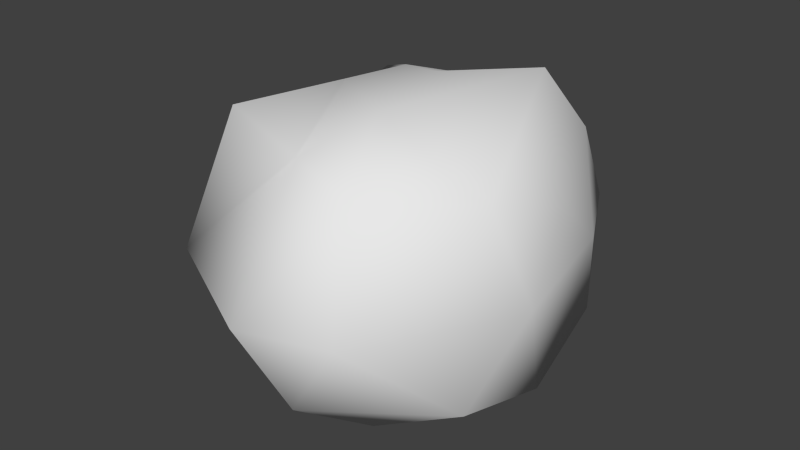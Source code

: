 # Source: StoneSize3.blend  (saved by Blender 2.67.0; exported with 4.5.12 LTS)
import bpy
from mathutils import Matrix  # noqa: F401  (used for matrix-valued properties, if any)

bpy.ops.wm.read_factory_settings(use_empty=True)
scene = bpy.context.scene
scene.name = 'Scene'

# ---- collections
col_collection_1 = bpy.data.collections.new('Collection 1'); scene.collection.children.link(col_collection_1)

# ---- world
world_world = bpy.data.worlds.new('World'); scene.world = world_world
world_world.color = (0.05088, 0.05088, 0.05088)
world_world.use_sun_shadow = False
world_world.sun_shadow_jitter_overblur = 0.0
world_world.cycles.sampling_method = 'MANUAL'
world_world.cycles.sample_map_resolution = 256

# ---- meshes
me_icosphere = bpy.data.meshes.new('Icosphere')
me_icosphere.from_pydata([(-0.002723, 0.05022, -1.425), (1.447, -1.355, -0.7921), (-0.5607, -1.442, -0.8963), (-1.278, 0.05022, -0.6375), (-0.4692, 1.596, -0.7094), (1.22, 0.925, -0.9274), (0.7782, -1.975, 1.155), (-0.8605, -1.535, 1.369), (-1.43, 1.098, 0.8895), (0.3544, 1.702, 0.7613), (1.548, -0.2152, 0.6945), (-0.002723, 0.05022, 1.425), (0.6035, -1.499, -1.213), (0.3719, -2.212, -0.7495), (-0.2343, -0.6624, -1.213), (0.6035, 0.4906, -1.213), (1.449, -0.2687, -1.11), (-1.028, -0.8259, -0.9245), (-0.752, 0.05022, -1.213), (-1.201, 0.6877, -0.8014), (-0.2343, 0.7628, -1.213), (0.5223, 1.552, -0.9889), (1.244, 0.8868, -0.1319), (1.661, -0.7575, -0.0001465), (0.835, -2.212, -0.0001464), (-0.002723, -2.484, -0.0001464), (-1.288, -1.819, -0.0001464), (-1.758, -0.6498, -0.7354), (-1.742, 0.6492, -0.3504), (-1.108, 1.546, 0.01626), (0.2783, 1.763, -0.1884), (0.8511, 1.647, -0.08012), (1.44, -1.103, 1.013), (0.06385, -1.746, 1.223), (-1.372, -0.2964, 0.6366), (-0.1924, 1.485, 0.8026), (0.9469, 1.099, 0.8219), (0.8699, 0.463, 1.542), (0.2512, -0.9786, 1.419), (-0.6005, -0.4434, 1.355), (-0.7843, 0.6106, 1.168), (0.2288, 0.7628, 1.212)], [], [(0, 12, 14), (1, 12, 16), (0, 14, 18), (0, 18, 20), (0, 20, 15), (1, 16, 23), (2, 13, 25), (3, 17, 27), (4, 19, 29), (5, 21, 31), (1, 23, 24), (2, 25, 26), (3, 27, 28), (4, 29, 30), (5, 31, 22), (6, 32, 38), (7, 33, 39), (8, 34, 40), (9, 35, 41), (10, 36, 37), (14, 13, 2), (14, 12, 13), (12, 1, 13), (16, 15, 5), (16, 12, 15), (12, 0, 15), (18, 17, 3), (18, 14, 17), (14, 2, 17), (20, 19, 4), (20, 18, 19), (18, 3, 19), (15, 21, 5), (15, 20, 21), (20, 4, 21), (23, 22, 10), (23, 16, 22), (16, 5, 22), (25, 24, 6), (25, 13, 24), (13, 1, 24), (27, 26, 7), (27, 17, 26), (17, 2, 26), (29, 28, 8), (29, 19, 28), (19, 3, 28), (31, 30, 9), (31, 21, 30), (21, 4, 30), (24, 32, 6), (24, 23, 32), (23, 10, 32), (26, 33, 7), (26, 25, 33), (25, 6, 33), (28, 34, 8), (28, 27, 34), (27, 7, 34), (30, 35, 9), (30, 29, 35), (29, 8, 35), (22, 36, 10), (22, 31, 36), (31, 9, 36), (38, 37, 11), (38, 32, 37), (32, 10, 37), (39, 38, 11), (39, 33, 38), (33, 6, 38), (40, 39, 11), (40, 34, 39), (34, 7, 39), (41, 40, 11), (41, 35, 40), (35, 8, 40), (37, 41, 11), (37, 36, 41), (36, 9, 41)])
me_icosphere.polygons.foreach_set('use_smooth', [True] * 80)
_uv = me_icosphere.uv_layers.new(name='UVMap')
_uv.uv.foreach_set('vector', [0.2325, 0.1964, 0.3105, 0.3764, 0.2045, 0.2811, 0.4049, 0.3461, 0.3105, 0.3764, 0.4049, 0.2193, 0.2325, 0.1964, 0.2045, 0.2811, 0.1381, 0.1985, 0.2325, 0.1964, 0.1381, 0.1985, 0.1972, 0.1082, 0.2325, 0.1964, 0.1972, 0.1082, 0.3002, 0.1351, 0.4054, 0.2188, 0.4643, 0.09342, 0.5276, 0.227, 0.9509, 0.7083, 0.8564, 0.7381, 0.8702, 0.6368, 0.06457, 0.1933, 0.1042, 0.3023, 0.01158, 0.2833, 0.1558, 0.0009547, 0.07333, 0.118, 0.06627, 0.0002228, 0.9819, 0.1157, 0.9985, 0.1958, 0.889, 0.1545, 0.4054, 0.2188, 0.5276, 0.227, 0.4056, 0.3652, 0.9509, 0.7083, 0.8702, 0.6368, 0.9998, 0.5743, 0.06457, 0.1933, 0.01158, 0.2833, 0.0002228, 0.1195, 0.9657, 0.3166, 0.877, 0.3949, 0.9041, 0.2236, 0.5766, 0.0002228, 0.7111, 0.005034, 0.6467, 0.06816, 0.6163, 0.4381, 0.719, 0.5258, 0.5787, 0.5673, 0.4312, 0.5315, 0.5366, 0.4835, 0.4913, 0.6546, 0.4346, 0.8659, 0.4054, 0.7017, 0.4979, 0.7872, 0.6645, 0.8917, 0.5932, 0.88, 0.623, 0.7777, 0.6348, 0.2344, 0.7499, 0.128, 0.7641, 0.2451, 0.2045, 0.2811, 0.2782, 0.4572, 0.1636, 0.3731, 0.2045, 0.2811, 0.3105, 0.3764, 0.2782, 0.4572, 0.8363, 0.7986, 0.7198, 0.7897, 0.8564, 0.7381, 0.4049, 0.2193, 0.3002, 0.1351, 0.3678, 0.07329, 0.4049, 0.2193, 0.3105, 0.3764, 0.3002, 0.1351, 0.3105, 0.3764, 0.2325, 0.1964, 0.3002, 0.1351, 0.1381, 0.1985, 0.1042, 0.3023, 0.06457, 0.1933, 0.1381, 0.1985, 0.2045, 0.2811, 0.1042, 0.3023, 0.2045, 0.2811, 0.1636, 0.3731, 0.1042, 0.3023, 0.1972, 0.1082, 0.07333, 0.118, 0.1558, 0.0009547, 0.1972, 0.1082, 0.1381, 0.1985, 0.07333, 0.118, 0.1381, 0.1985, 0.06457, 0.1933, 0.07333, 0.118, 0.3002, 0.1351, 0.281, 0.003396, 0.3678, 0.07329, 0.3002, 0.1351, 0.1972, 0.1082, 0.281, 0.003396, 0.1972, 0.1082, 0.1558, 0.0009547, 0.281, 0.003396, 0.5276, 0.227, 0.6467, 0.06816, 0.6348, 0.2344, 0.5276, 0.227, 0.4643, 0.09342, 0.6467, 0.06816, 0.4643, 0.09342, 0.5766, 0.0002228, 0.6467, 0.06816, 0.8702, 0.6368, 0.7707, 0.6748, 0.7196, 0.5403, 0.8702, 0.6368, 0.8564, 0.7381, 0.7707, 0.6748, 0.8564, 0.7381, 0.7198, 0.7897, 0.7707, 0.6748, 0.0002228, 0.5924, 0.1178, 0.4577, 0.2888, 0.5092, 0.01158, 0.2833, 0.1042, 0.3023, 0.06213, 0.41, 0.1042, 0.3023, 0.1636, 0.3731, 0.06213, 0.41, 0.09343, 0.8651, 0.0304, 0.7557, 0.1796, 0.8261, 0.06627, 0.0002228, 0.07333, 0.118, 0.0002228, 0.1195, 0.07333, 0.118, 0.06457, 0.1933, 0.0002228, 0.1195, 0.889, 0.1545, 0.9041, 0.2236, 0.7876, 0.2144, 0.889, 0.1545, 0.9985, 0.1958, 0.9041, 0.2236, 0.9985, 0.1958, 0.9657, 0.3166, 0.9041, 0.2236, 0.4056, 0.3652, 0.5915, 0.3423, 0.5306, 0.4376, 0.4056, 0.3652, 0.5276, 0.227, 0.5915, 0.3423, 0.5276, 0.227, 0.6348, 0.2344, 0.5915, 0.3423, 0.9998, 0.5743, 0.7916, 0.4985, 0.8838, 0.4381, 0.9998, 0.5743, 0.8702, 0.6368, 0.7916, 0.4985, 0.8702, 0.6368, 0.7196, 0.5403, 0.7916, 0.4985, 0.0304, 0.7557, 0.1688, 0.6526, 0.1796, 0.8261, 0.0304, 0.7557, 0.0002228, 0.5924, 0.1688, 0.6526, 0.0002228, 0.5924, 0.2888, 0.5092, 0.1688, 0.6526, 0.9041, 0.2236, 0.7798, 0.2831, 0.7876, 0.2144, 0.9041, 0.2236, 0.877, 0.3949, 0.7798, 0.2831, 0.877, 0.3949, 0.7646, 0.4376, 0.7798, 0.2831, 0.6467, 0.06816, 0.7499, 0.128, 0.6348, 0.2344, 0.6467, 0.06816, 0.7111, 0.005034, 0.7499, 0.128, 0.889, 0.1545, 0.7876, 0.2144, 0.7715, 0.147, 0.5787, 0.5673, 0.6905, 0.7207, 0.5756, 0.6964, 0.5787, 0.5673, 0.719, 0.5258, 0.6905, 0.7207, 0.5915, 0.3423, 0.6348, 0.2344, 0.7641, 0.2451, 0.4913, 0.6546, 0.5787, 0.5673, 0.5756, 0.6964, 0.4913, 0.6546, 0.5366, 0.4835, 0.5787, 0.5673, 0.5366, 0.4835, 0.6163, 0.4381, 0.5787, 0.5673, 0.4979, 0.7872, 0.4913, 0.6546, 0.5756, 0.6964, 0.2478, 0.7661, 0.1688, 0.6526, 0.2888, 0.6394, 0.1688, 0.6526, 0.2888, 0.5092, 0.2888, 0.6394, 0.623, 0.7777, 0.4979, 0.7872, 0.5756, 0.6964, 0.623, 0.7777, 0.5932, 0.88, 0.4979, 0.7872, 0.5932, 0.88, 0.4346, 0.8659, 0.4979, 0.7872, 0.6905, 0.7207, 0.623, 0.7777, 0.5756, 0.6964, 0.2892, 0.5553, 0.2894, 0.4577, 0.3711, 0.5225, 0.7192, 0.8033, 0.6645, 0.8917, 0.623, 0.7777])
me_icosphere.use_remesh_preserve_volume = False
me_icosphere.use_remesh_preserve_attributes = False
me_icosphere.use_mirror_vertex_groups = False
me_icosphere.update()

# ---- objects
ob_icosphere = bpy.data.objects.new('Icosphere', me_icosphere)

# ---- transforms, parenting, visibility, modifiers, constraints
ob_icosphere.location = (0.0, 0.0, 0.0)
ob_icosphere.scale = (1.092, 1.092, 1.092)
ob_icosphere.lineart.crease_threshold = 0.0

# ---- collection membership
col_collection_1.objects.link(ob_icosphere)

# ---- scene / render settings (as saved in the file)
scene.frame_start = 1; scene.frame_end = 250; scene.frame_set(0)
scene.render.engine = 'BLENDER_EEVEE_NEXT'
scene.render.image_settings.color_mode = 'RGB'
scene.render.image_settings.compression = 90
scene.render.resolution_percentage = 50
scene.render.dither_intensity = 0.0
scene.cycles.use_denoising = False
scene.cycles.samples = 10
scene.cycles.sampling_pattern = 'TABULATED_SOBOL'
scene.cycles.light_sampling_threshold = 0.0
scene.cycles.use_adaptive_sampling = False
scene.cycles.use_light_tree = False
scene.cycles.blur_glossy = 0.0
scene.cycles.volume_bounces = 1
scene.cycles.pixel_filter_type = 'GAUSSIAN'
scene.cycles.sample_clamp_indirect = 0.0
scene.view_settings.view_transform = 'Standard'
bpy.context.view_layer.update()

# ---- added for rendering (the .blend has no active camera and no usable light): camera, sun
cam_auto = bpy.data.cameras.new('AutoCamera')
cam_auto.lens = 50.0
cam_auto.sensor_width = 36.0
cam_auto.clip_end = 1000.0
ob_auto_camera = bpy.data.objects.new('AutoCamera', cam_auto)
scene.collection.objects.link(ob_auto_camera)
ob_auto_camera.location = (6.22049, -7.92175, 5.08238)
ob_auto_camera.rotation_euler = (1.09748, -7.21219e-08, 0.694738)
scene.camera = ob_auto_camera
light_auto_sun = bpy.data.lights.new('AutoSun', 'SUN')
light_auto_sun.energy = 3.0
light_auto_sun.angle = 0.0523599
ob_auto_sun = bpy.data.objects.new('AutoSun', light_auto_sun)
scene.collection.objects.link(ob_auto_sun)
ob_auto_sun.rotation_euler = (0.872665, 0.174533, 0.523599)
bpy.context.view_layer.update()
